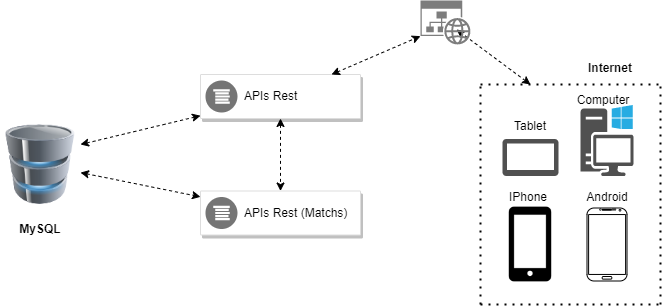

The diagram above was exported from draw.io. Its source (the exported page's mxGraphModel, read from the mxfile embedded in the PNG):
<mxGraphModel dx="794" dy="740" grid="1" gridSize="10" guides="1" tooltips="1" connect="1" arrows="1" fold="1" page="1" pageScale="1" pageWidth="827" pageHeight="1169" math="0" shadow="0">
  <root>
    <mxCell id="WIyWlLk6GJQsqaUBKTNV-0" />
    <mxCell id="WIyWlLk6GJQsqaUBKTNV-1" parent="WIyWlLk6GJQsqaUBKTNV-0" />
    <mxCell id="0WYiFyW_-DfuTLsDxDdH-4" value="" style="image;html=1;image=img/lib/clip_art/computers/Database_128x128.png" vertex="1" parent="WIyWlLk6GJQsqaUBKTNV-1">
      <mxGeometry x="100" y="230" width="80" height="80" as="geometry" />
    </mxCell>
    <mxCell id="0WYiFyW_-DfuTLsDxDdH-5" value="" style="strokeColor=#dddddd;shadow=1;strokeWidth=1;rounded=1;absoluteArcSize=1;arcSize=2;" vertex="1" parent="WIyWlLk6GJQsqaUBKTNV-1">
      <mxGeometry x="300" y="180" width="160" height="44" as="geometry" />
    </mxCell>
    <mxCell id="0WYiFyW_-DfuTLsDxDdH-6" value="APIs Rest" style="sketch=0;dashed=0;connectable=0;html=1;fillColor=#757575;strokeColor=none;shape=mxgraph.gcp2.logs_api;part=1;labelPosition=right;verticalLabelPosition=middle;align=left;verticalAlign=middle;spacingLeft=5;fontSize=12;" vertex="1" parent="0WYiFyW_-DfuTLsDxDdH-5">
      <mxGeometry y="0.5" width="32" height="32" relative="1" as="geometry">
        <mxPoint x="5" y="-16" as="offset" />
      </mxGeometry>
    </mxCell>
    <mxCell id="0WYiFyW_-DfuTLsDxDdH-7" value="&lt;b&gt;MySQL&lt;/b&gt;" style="text;html=1;strokeColor=none;fillColor=none;align=center;verticalAlign=middle;whiteSpace=wrap;rounded=0;" vertex="1" parent="WIyWlLk6GJQsqaUBKTNV-1">
      <mxGeometry x="110" y="320" width="60" height="30" as="geometry" />
    </mxCell>
    <mxCell id="0WYiFyW_-DfuTLsDxDdH-8" value="" style="strokeColor=#dddddd;shadow=1;strokeWidth=1;rounded=1;absoluteArcSize=1;arcSize=2;" vertex="1" parent="WIyWlLk6GJQsqaUBKTNV-1">
      <mxGeometry x="300" y="296.5" width="160" height="44" as="geometry" />
    </mxCell>
    <mxCell id="0WYiFyW_-DfuTLsDxDdH-9" value="APIs Rest (Matchs)" style="sketch=0;dashed=0;connectable=0;html=1;fillColor=#757575;strokeColor=none;shape=mxgraph.gcp2.logs_api;part=1;labelPosition=right;verticalLabelPosition=middle;align=left;verticalAlign=middle;spacingLeft=5;fontSize=12;" vertex="1" parent="0WYiFyW_-DfuTLsDxDdH-8">
      <mxGeometry y="0.5" width="32" height="32" relative="1" as="geometry">
        <mxPoint x="5" y="-16" as="offset" />
      </mxGeometry>
    </mxCell>
    <mxCell id="0WYiFyW_-DfuTLsDxDdH-14" value="" style="endArrow=classic;startArrow=classic;html=1;rounded=0;dashed=1;exitX=1;exitY=0.25;exitDx=0;exitDy=0;" edge="1" parent="WIyWlLk6GJQsqaUBKTNV-1" source="0WYiFyW_-DfuTLsDxDdH-4" target="0WYiFyW_-DfuTLsDxDdH-5">
      <mxGeometry width="50" height="50" relative="1" as="geometry">
        <mxPoint x="170" y="270" as="sourcePoint" />
        <mxPoint x="220" y="220" as="targetPoint" />
      </mxGeometry>
    </mxCell>
    <mxCell id="0WYiFyW_-DfuTLsDxDdH-15" value="" style="endArrow=classic;startArrow=classic;html=1;rounded=0;dashed=1;" edge="1" parent="WIyWlLk6GJQsqaUBKTNV-1" source="0WYiFyW_-DfuTLsDxDdH-4" target="0WYiFyW_-DfuTLsDxDdH-8">
      <mxGeometry width="50" height="50" relative="1" as="geometry">
        <mxPoint x="180" y="280" as="sourcePoint" />
        <mxPoint x="310" y="232" as="targetPoint" />
      </mxGeometry>
    </mxCell>
    <mxCell id="0WYiFyW_-DfuTLsDxDdH-16" value="" style="endArrow=classic;startArrow=classic;html=1;rounded=0;dashed=1;entryX=0;entryY=0.81;entryDx=0;entryDy=0;entryPerimeter=0;" edge="1" parent="WIyWlLk6GJQsqaUBKTNV-1" source="0WYiFyW_-DfuTLsDxDdH-5" target="0WYiFyW_-DfuTLsDxDdH-41">
      <mxGeometry width="50" height="50" relative="1" as="geometry">
        <mxPoint x="460" y="215.5" as="sourcePoint" />
        <mxPoint x="510" y="150" as="targetPoint" />
      </mxGeometry>
    </mxCell>
    <mxCell id="0WYiFyW_-DfuTLsDxDdH-20" value="" style="sketch=0;pointerEvents=1;shadow=0;dashed=0;html=1;strokeColor=none;fillColor=#505050;labelPosition=center;verticalLabelPosition=bottom;verticalAlign=top;outlineConnect=0;align=center;shape=mxgraph.office.devices.tablet_android;" vertex="1" parent="WIyWlLk6GJQsqaUBKTNV-1">
      <mxGeometry x="602" y="244.5" width="56" height="37" as="geometry" />
    </mxCell>
    <mxCell id="0WYiFyW_-DfuTLsDxDdH-22" value="" style="shape=image;html=1;verticalAlign=top;verticalLabelPosition=bottom;labelBackgroundColor=#ffffff;imageAspect=0;aspect=fixed;image=https://cdn1.iconfinder.com/data/icons/ios-11-glyphs/30/iPhone-128.png" vertex="1" parent="WIyWlLk6GJQsqaUBKTNV-1">
      <mxGeometry x="590" y="310" width="80" height="80" as="geometry" />
    </mxCell>
    <mxCell id="0WYiFyW_-DfuTLsDxDdH-23" value="" style="verticalLabelPosition=bottom;verticalAlign=top;html=1;shadow=0;dashed=0;strokeWidth=1;shape=mxgraph.android.phone2;" vertex="1" parent="WIyWlLk6GJQsqaUBKTNV-1">
      <mxGeometry x="686.5" y="313.5" width="40" height="73" as="geometry" />
    </mxCell>
    <mxCell id="0WYiFyW_-DfuTLsDxDdH-25" value="" style="sketch=0;pointerEvents=1;shadow=0;dashed=0;html=1;strokeColor=none;fillColor=#505050;labelPosition=center;verticalLabelPosition=bottom;verticalAlign=top;outlineConnect=0;align=center;shape=mxgraph.office.devices.workstation_pc;" vertex="1" parent="WIyWlLk6GJQsqaUBKTNV-1">
      <mxGeometry x="680" y="210.5" width="53" height="71" as="geometry" />
    </mxCell>
    <mxCell id="0WYiFyW_-DfuTLsDxDdH-26" value="&lt;b&gt;Internet&lt;/b&gt;" style="text;html=1;strokeColor=none;fillColor=none;align=center;verticalAlign=middle;whiteSpace=wrap;rounded=0;" vertex="1" parent="WIyWlLk6GJQsqaUBKTNV-1">
      <mxGeometry x="680" y="159" width="60" height="30" as="geometry" />
    </mxCell>
    <mxCell id="0WYiFyW_-DfuTLsDxDdH-31" value="" style="endArrow=none;dashed=1;html=1;dashPattern=1 3;strokeWidth=2;rounded=0;" edge="1" parent="WIyWlLk6GJQsqaUBKTNV-1">
      <mxGeometry width="50" height="50" relative="1" as="geometry">
        <mxPoint x="580" y="410" as="sourcePoint" />
        <mxPoint x="580" y="190" as="targetPoint" />
      </mxGeometry>
    </mxCell>
    <mxCell id="0WYiFyW_-DfuTLsDxDdH-32" value="" style="endArrow=none;dashed=1;html=1;dashPattern=1 3;strokeWidth=2;rounded=0;" edge="1" parent="WIyWlLk6GJQsqaUBKTNV-1">
      <mxGeometry width="50" height="50" relative="1" as="geometry">
        <mxPoint x="760" y="410" as="sourcePoint" />
        <mxPoint x="760" y="190" as="targetPoint" />
      </mxGeometry>
    </mxCell>
    <mxCell id="0WYiFyW_-DfuTLsDxDdH-33" value="" style="endArrow=none;dashed=1;html=1;dashPattern=1 3;strokeWidth=2;rounded=0;" edge="1" parent="WIyWlLk6GJQsqaUBKTNV-1">
      <mxGeometry width="50" height="50" relative="1" as="geometry">
        <mxPoint x="580" y="190" as="sourcePoint" />
        <mxPoint x="760" y="190" as="targetPoint" />
      </mxGeometry>
    </mxCell>
    <mxCell id="0WYiFyW_-DfuTLsDxDdH-34" value="" style="endArrow=none;dashed=1;html=1;dashPattern=1 3;strokeWidth=2;rounded=0;" edge="1" parent="WIyWlLk6GJQsqaUBKTNV-1">
      <mxGeometry width="50" height="50" relative="1" as="geometry">
        <mxPoint x="580" y="410" as="sourcePoint" />
        <mxPoint x="760" y="410" as="targetPoint" />
      </mxGeometry>
    </mxCell>
    <mxCell id="0WYiFyW_-DfuTLsDxDdH-35" value="" style="endArrow=classic;startArrow=classic;html=1;rounded=0;dashed=1;entryX=0.72;entryY=0.659;entryDx=0;entryDy=0;entryPerimeter=0;" edge="1" parent="WIyWlLk6GJQsqaUBKTNV-1" target="0WYiFyW_-DfuTLsDxDdH-41">
      <mxGeometry width="50" height="50" relative="1" as="geometry">
        <mxPoint x="630" y="190" as="sourcePoint" />
        <mxPoint x="559" y="150" as="targetPoint" />
      </mxGeometry>
    </mxCell>
    <mxCell id="0WYiFyW_-DfuTLsDxDdH-36" value="" style="endArrow=classic;startArrow=classic;html=1;rounded=0;dashed=1;exitX=0.5;exitY=1;exitDx=0;exitDy=0;" edge="1" parent="WIyWlLk6GJQsqaUBKTNV-1" source="0WYiFyW_-DfuTLsDxDdH-5" target="0WYiFyW_-DfuTLsDxDdH-8">
      <mxGeometry width="50" height="50" relative="1" as="geometry">
        <mxPoint x="294" y="239.5" as="sourcePoint" />
        <mxPoint x="414" y="240.5" as="targetPoint" />
      </mxGeometry>
    </mxCell>
    <mxCell id="0WYiFyW_-DfuTLsDxDdH-38" value="IPhone" style="text;html=1;strokeColor=none;fillColor=none;align=center;verticalAlign=middle;whiteSpace=wrap;rounded=0;" vertex="1" parent="WIyWlLk6GJQsqaUBKTNV-1">
      <mxGeometry x="598" y="290" width="60" height="26" as="geometry" />
    </mxCell>
    <mxCell id="0WYiFyW_-DfuTLsDxDdH-39" value="Android" style="text;html=1;strokeColor=none;fillColor=none;align=center;verticalAlign=middle;whiteSpace=wrap;rounded=0;" vertex="1" parent="WIyWlLk6GJQsqaUBKTNV-1">
      <mxGeometry x="676.5" y="290" width="60" height="26" as="geometry" />
    </mxCell>
    <mxCell id="0WYiFyW_-DfuTLsDxDdH-40" value="Computer" style="text;html=1;strokeColor=none;fillColor=none;align=center;verticalAlign=middle;whiteSpace=wrap;rounded=0;" vertex="1" parent="WIyWlLk6GJQsqaUBKTNV-1">
      <mxGeometry x="673" y="189" width="60" height="33" as="geometry" />
    </mxCell>
    <mxCell id="0WYiFyW_-DfuTLsDxDdH-41" value="" style="sketch=0;aspect=fixed;pointerEvents=1;shadow=0;dashed=0;html=1;strokeColor=none;labelPosition=center;verticalLabelPosition=bottom;verticalAlign=top;align=center;shape=mxgraph.mscae.enterprise.website_generic;fillColor=#7D7D7D;" vertex="1" parent="WIyWlLk6GJQsqaUBKTNV-1">
      <mxGeometry x="520" y="106" width="50" height="44" as="geometry" />
    </mxCell>
    <mxCell id="0WYiFyW_-DfuTLsDxDdH-43" value="Tablet" style="text;html=1;strokeColor=none;fillColor=none;align=center;verticalAlign=middle;whiteSpace=wrap;rounded=0;" vertex="1" parent="WIyWlLk6GJQsqaUBKTNV-1">
      <mxGeometry x="600" y="220" width="60" height="24" as="geometry" />
    </mxCell>
  </root>
</mxGraphModel>